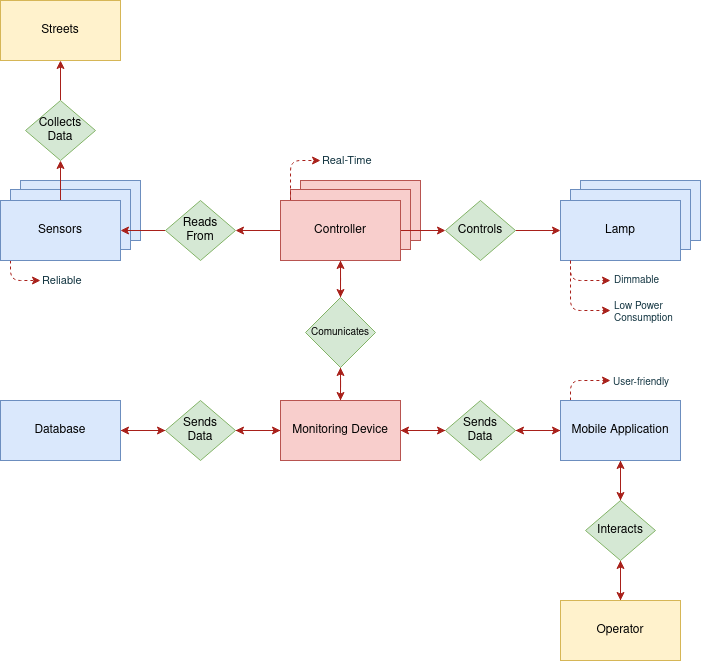

The diagram above was exported from draw.io. Its source (the exported page's mxGraphModel, read from the mxfile embedded in the PNG):
<mxGraphModel dx="981" dy="1716" grid="1" gridSize="10" guides="1" tooltips="1" connect="1" arrows="1" fold="1" page="1" pageScale="1" pageWidth="827" pageHeight="1169" background="none" math="0" shadow="0">
  <root>
    <mxCell id="0" />
    <mxCell id="1" parent="0" />
    <mxCell id="0AEqZ0coXG4K2BfvZ1Me-78" value="Sensors" style="rounded=0;whiteSpace=wrap;html=1;fillColor=#dae8fc;strokeColor=#6c8ebf;" vertex="1" parent="1">
      <mxGeometry x="260" y="140" width="120" height="60" as="geometry" />
    </mxCell>
    <mxCell id="0AEqZ0coXG4K2BfvZ1Me-79" value="" style="rounded=0;whiteSpace=wrap;html=1;fillColor=#f8cecc;strokeColor=#b85450;" vertex="1" parent="1">
      <mxGeometry x="540" y="140" width="120" height="60" as="geometry" />
    </mxCell>
    <mxCell id="0AEqZ0coXG4K2BfvZ1Me-80" value="Lamp" style="rounded=0;whiteSpace=wrap;html=1;fillColor=#dae8fc;strokeColor=#6c8ebf;" vertex="1" parent="1">
      <mxGeometry x="820" y="140" width="120" height="60" as="geometry" />
    </mxCell>
    <mxCell id="0AEqZ0coXG4K2BfvZ1Me-75" value="Sensors" style="rounded=0;whiteSpace=wrap;html=1;fillColor=#dae8fc;strokeColor=#6c8ebf;" vertex="1" parent="1">
      <mxGeometry x="250" y="149" width="120" height="60" as="geometry" />
    </mxCell>
    <mxCell id="0AEqZ0coXG4K2BfvZ1Me-76" value="" style="rounded=0;whiteSpace=wrap;html=1;fillColor=#f8cecc;strokeColor=#b85450;" vertex="1" parent="1">
      <mxGeometry x="530" y="149" width="120" height="60" as="geometry" />
    </mxCell>
    <mxCell id="0AEqZ0coXG4K2BfvZ1Me-77" value="Lamp" style="rounded=0;whiteSpace=wrap;html=1;fillColor=#dae8fc;strokeColor=#6c8ebf;" vertex="1" parent="1">
      <mxGeometry x="810" y="149" width="120" height="60" as="geometry" />
    </mxCell>
    <mxCell id="0AEqZ0coXG4K2BfvZ1Me-50" style="edgeStyle=orthogonalEdgeStyle;rounded=0;orthogonalLoop=1;jettySize=auto;html=1;entryX=0.5;entryY=1;entryDx=0;entryDy=0;fontSize=10;labelBackgroundColor=#DAD2D8;strokeColor=#A8201A;fontColor=#143642;" edge="1" parent="1" source="0AEqZ0coXG4K2BfvZ1Me-2" target="0AEqZ0coXG4K2BfvZ1Me-49">
      <mxGeometry relative="1" as="geometry" />
    </mxCell>
    <mxCell id="0AEqZ0coXG4K2BfvZ1Me-69" style="edgeStyle=orthogonalEdgeStyle;curved=0;rounded=1;sketch=0;orthogonalLoop=1;jettySize=auto;html=1;exitX=0.25;exitY=1;exitDx=0;exitDy=0;dashed=1;fontSize=10;fontColor=#143642;strokeColor=#A8201A;fillColor=#FAE5C7;" edge="1" parent="1">
      <mxGeometry relative="1" as="geometry">
        <mxPoint x="280" y="240" as="targetPoint" />
        <mxPoint x="250" y="220" as="sourcePoint" />
        <Array as="points">
          <mxPoint x="250" y="240" />
        </Array>
      </mxGeometry>
    </mxCell>
    <mxCell id="0AEqZ0coXG4K2BfvZ1Me-2" value="Sensors" style="rounded=0;whiteSpace=wrap;html=1;fillColor=#dae8fc;strokeColor=#6c8ebf;" vertex="1" parent="1">
      <mxGeometry x="240" y="160" width="120" height="60" as="geometry" />
    </mxCell>
    <mxCell id="0AEqZ0coXG4K2BfvZ1Me-3" value="Streets" style="rounded=0;whiteSpace=wrap;html=1;fillColor=#fff2cc;strokeColor=#d6b656;" vertex="1" parent="1">
      <mxGeometry x="240" y="-40" width="120" height="60" as="geometry" />
    </mxCell>
    <mxCell id="0AEqZ0coXG4K2BfvZ1Me-14" style="edgeStyle=orthogonalEdgeStyle;rounded=0;orthogonalLoop=1;jettySize=auto;html=1;entryX=0.5;entryY=0;entryDx=0;entryDy=0;labelBackgroundColor=#DAD2D8;strokeColor=#A8201A;fontColor=#143642;" edge="1" parent="1" source="0AEqZ0coXG4K2BfvZ1Me-4" target="0AEqZ0coXG4K2BfvZ1Me-13">
      <mxGeometry relative="1" as="geometry" />
    </mxCell>
    <mxCell id="0AEqZ0coXG4K2BfvZ1Me-21" style="edgeStyle=orthogonalEdgeStyle;rounded=0;orthogonalLoop=1;jettySize=auto;html=1;entryX=1;entryY=0.5;entryDx=0;entryDy=0;labelBackgroundColor=#DAD2D8;strokeColor=#A8201A;fontColor=#143642;" edge="1" parent="1" source="0AEqZ0coXG4K2BfvZ1Me-4" target="0AEqZ0coXG4K2BfvZ1Me-19">
      <mxGeometry relative="1" as="geometry" />
    </mxCell>
    <mxCell id="0AEqZ0coXG4K2BfvZ1Me-25" style="edgeStyle=orthogonalEdgeStyle;rounded=0;orthogonalLoop=1;jettySize=auto;html=1;entryX=0;entryY=0.5;entryDx=0;entryDy=0;fontSize=10;labelBackgroundColor=#DAD2D8;strokeColor=#A8201A;fontColor=#143642;" edge="1" parent="1" source="0AEqZ0coXG4K2BfvZ1Me-4" target="0AEqZ0coXG4K2BfvZ1Me-23">
      <mxGeometry relative="1" as="geometry" />
    </mxCell>
    <mxCell id="0AEqZ0coXG4K2BfvZ1Me-67" style="edgeStyle=orthogonalEdgeStyle;curved=0;rounded=1;sketch=0;orthogonalLoop=1;jettySize=auto;html=1;exitX=0.25;exitY=0;exitDx=0;exitDy=0;dashed=1;fontSize=10;fontColor=#143642;strokeColor=#A8201A;fillColor=#FAE5C7;" edge="1" parent="1">
      <mxGeometry relative="1" as="geometry">
        <mxPoint x="560" y="120" as="targetPoint" />
        <mxPoint x="530" y="160" as="sourcePoint" />
        <Array as="points">
          <mxPoint x="530" y="120" />
          <mxPoint x="560" y="120" />
        </Array>
      </mxGeometry>
    </mxCell>
    <mxCell id="0AEqZ0coXG4K2BfvZ1Me-4" value="Controller " style="rounded=0;whiteSpace=wrap;html=1;fillColor=#f8cecc;strokeColor=#b85450;" vertex="1" parent="1">
      <mxGeometry x="520" y="160" width="120" height="60" as="geometry" />
    </mxCell>
    <mxCell id="0AEqZ0coXG4K2BfvZ1Me-17" style="edgeStyle=orthogonalEdgeStyle;rounded=0;orthogonalLoop=1;jettySize=auto;html=1;entryX=0.5;entryY=1;entryDx=0;entryDy=0;labelBackgroundColor=#DAD2D8;strokeColor=#A8201A;fontColor=#143642;" edge="1" parent="1" source="0AEqZ0coXG4K2BfvZ1Me-5" target="0AEqZ0coXG4K2BfvZ1Me-13">
      <mxGeometry relative="1" as="geometry" />
    </mxCell>
    <mxCell id="0AEqZ0coXG4K2BfvZ1Me-29" style="edgeStyle=orthogonalEdgeStyle;rounded=0;orthogonalLoop=1;jettySize=auto;html=1;entryX=1;entryY=0.5;entryDx=0;entryDy=0;fontSize=10;labelBackgroundColor=#DAD2D8;strokeColor=#A8201A;fontColor=#143642;" edge="1" parent="1" source="0AEqZ0coXG4K2BfvZ1Me-5" target="0AEqZ0coXG4K2BfvZ1Me-28">
      <mxGeometry relative="1" as="geometry" />
    </mxCell>
    <mxCell id="0AEqZ0coXG4K2BfvZ1Me-35" style="edgeStyle=orthogonalEdgeStyle;rounded=0;orthogonalLoop=1;jettySize=auto;html=1;entryX=0;entryY=0.5;entryDx=0;entryDy=0;fontSize=10;labelBackgroundColor=#DAD2D8;strokeColor=#A8201A;fontColor=#143642;" edge="1" parent="1" source="0AEqZ0coXG4K2BfvZ1Me-5" target="0AEqZ0coXG4K2BfvZ1Me-34">
      <mxGeometry relative="1" as="geometry" />
    </mxCell>
    <mxCell id="0AEqZ0coXG4K2BfvZ1Me-5" value="Monitoring Device" style="rounded=0;whiteSpace=wrap;html=1;fillColor=#f8cecc;strokeColor=#b85450;" vertex="1" parent="1">
      <mxGeometry x="520" y="360" width="120" height="60" as="geometry" />
    </mxCell>
    <mxCell id="0AEqZ0coXG4K2BfvZ1Me-40" style="edgeStyle=orthogonalEdgeStyle;rounded=0;orthogonalLoop=1;jettySize=auto;html=1;fontSize=10;labelBackgroundColor=#DAD2D8;strokeColor=#A8201A;fontColor=#143642;" edge="1" parent="1" source="0AEqZ0coXG4K2BfvZ1Me-6" target="0AEqZ0coXG4K2BfvZ1Me-34">
      <mxGeometry relative="1" as="geometry" />
    </mxCell>
    <mxCell id="0AEqZ0coXG4K2BfvZ1Me-54" style="edgeStyle=orthogonalEdgeStyle;rounded=0;orthogonalLoop=1;jettySize=auto;html=1;entryX=0.5;entryY=0;entryDx=0;entryDy=0;fontSize=10;labelBackgroundColor=#DAD2D8;strokeColor=#A8201A;fontColor=#143642;" edge="1" parent="1" source="0AEqZ0coXG4K2BfvZ1Me-6" target="0AEqZ0coXG4K2BfvZ1Me-52">
      <mxGeometry relative="1" as="geometry" />
    </mxCell>
    <mxCell id="0AEqZ0coXG4K2BfvZ1Me-72" style="edgeStyle=orthogonalEdgeStyle;curved=0;rounded=1;sketch=0;orthogonalLoop=1;jettySize=auto;html=1;exitX=0.25;exitY=0;exitDx=0;exitDy=0;dashed=1;fontSize=10;fontColor=#143642;strokeColor=#A8201A;fillColor=#FAE5C7;" edge="1" parent="1">
      <mxGeometry relative="1" as="geometry">
        <mxPoint x="850" y="340" as="targetPoint" />
        <mxPoint x="810" y="360" as="sourcePoint" />
        <Array as="points">
          <mxPoint x="810" y="340" />
        </Array>
      </mxGeometry>
    </mxCell>
    <mxCell id="0AEqZ0coXG4K2BfvZ1Me-6" value="Mobile Application" style="rounded=0;whiteSpace=wrap;html=1;fillColor=#dae8fc;strokeColor=#6c8ebf;" vertex="1" parent="1">
      <mxGeometry x="800" y="360" width="120" height="60" as="geometry" />
    </mxCell>
    <mxCell id="0AEqZ0coXG4K2BfvZ1Me-61" style="edgeStyle=orthogonalEdgeStyle;curved=0;rounded=1;sketch=0;orthogonalLoop=1;jettySize=auto;html=1;exitX=0.25;exitY=1;exitDx=0;exitDy=0;fontColor=#143642;strokeColor=#A8201A;fillColor=#FAE5C7;dashed=1;" edge="1" parent="1">
      <mxGeometry relative="1" as="geometry">
        <mxPoint x="850" y="240" as="targetPoint" />
        <mxPoint x="810" y="220" as="sourcePoint" />
        <Array as="points">
          <mxPoint x="810" y="240" />
        </Array>
      </mxGeometry>
    </mxCell>
    <mxCell id="0AEqZ0coXG4K2BfvZ1Me-7" value="Lamp" style="rounded=0;whiteSpace=wrap;html=1;fillColor=#dae8fc;strokeColor=#6c8ebf;" vertex="1" parent="1">
      <mxGeometry x="800" y="160" width="120" height="60" as="geometry" />
    </mxCell>
    <mxCell id="0AEqZ0coXG4K2BfvZ1Me-15" style="edgeStyle=orthogonalEdgeStyle;rounded=0;orthogonalLoop=1;jettySize=auto;html=1;entryX=0.5;entryY=1;entryDx=0;entryDy=0;labelBackgroundColor=#DAD2D8;strokeColor=#A8201A;fontColor=#143642;" edge="1" parent="1" source="0AEqZ0coXG4K2BfvZ1Me-13" target="0AEqZ0coXG4K2BfvZ1Me-4">
      <mxGeometry relative="1" as="geometry" />
    </mxCell>
    <mxCell id="0AEqZ0coXG4K2BfvZ1Me-16" style="edgeStyle=orthogonalEdgeStyle;rounded=0;orthogonalLoop=1;jettySize=auto;html=1;entryX=0.5;entryY=0;entryDx=0;entryDy=0;labelBackgroundColor=#DAD2D8;strokeColor=#A8201A;fontColor=#143642;" edge="1" parent="1" source="0AEqZ0coXG4K2BfvZ1Me-13" target="0AEqZ0coXG4K2BfvZ1Me-5">
      <mxGeometry relative="1" as="geometry" />
    </mxCell>
    <mxCell id="0AEqZ0coXG4K2BfvZ1Me-13" value="Comunicates" style="rhombus;whiteSpace=wrap;html=1;fontSize=10;fillColor=#d5e8d4;strokeColor=#82b366;" vertex="1" parent="1">
      <mxGeometry x="545" y="257" width="70" height="70" as="geometry" />
    </mxCell>
    <mxCell id="0AEqZ0coXG4K2BfvZ1Me-22" style="edgeStyle=orthogonalEdgeStyle;rounded=0;orthogonalLoop=1;jettySize=auto;html=1;entryX=1;entryY=0.5;entryDx=0;entryDy=0;labelBackgroundColor=#DAD2D8;strokeColor=#A8201A;fontColor=#143642;" edge="1" parent="1" source="0AEqZ0coXG4K2BfvZ1Me-19" target="0AEqZ0coXG4K2BfvZ1Me-2">
      <mxGeometry relative="1" as="geometry" />
    </mxCell>
    <mxCell id="0AEqZ0coXG4K2BfvZ1Me-19" value="&lt;div&gt;Reads &lt;br&gt;&lt;/div&gt;&lt;div&gt;From&lt;/div&gt;" style="rhombus;whiteSpace=wrap;html=1;fillColor=#d5e8d4;strokeColor=#82b366;" vertex="1" parent="1">
      <mxGeometry x="405" y="160" width="70" height="60" as="geometry" />
    </mxCell>
    <mxCell id="0AEqZ0coXG4K2BfvZ1Me-26" style="edgeStyle=orthogonalEdgeStyle;rounded=0;orthogonalLoop=1;jettySize=auto;html=1;entryX=0;entryY=0.5;entryDx=0;entryDy=0;fontSize=10;labelBackgroundColor=#DAD2D8;strokeColor=#A8201A;fontColor=#143642;" edge="1" parent="1" source="0AEqZ0coXG4K2BfvZ1Me-23" target="0AEqZ0coXG4K2BfvZ1Me-7">
      <mxGeometry relative="1" as="geometry" />
    </mxCell>
    <mxCell id="0AEqZ0coXG4K2BfvZ1Me-23" value="Controls" style="rhombus;whiteSpace=wrap;html=1;fillColor=#d5e8d4;strokeColor=#82b366;" vertex="1" parent="1">
      <mxGeometry x="685" y="160" width="70" height="60" as="geometry" />
    </mxCell>
    <mxCell id="0AEqZ0coXG4K2BfvZ1Me-31" style="edgeStyle=orthogonalEdgeStyle;rounded=0;orthogonalLoop=1;jettySize=auto;html=1;entryX=0;entryY=0.5;entryDx=0;entryDy=0;fontSize=10;labelBackgroundColor=#DAD2D8;strokeColor=#A8201A;fontColor=#143642;" edge="1" parent="1" source="0AEqZ0coXG4K2BfvZ1Me-27" target="0AEqZ0coXG4K2BfvZ1Me-28">
      <mxGeometry relative="1" as="geometry" />
    </mxCell>
    <mxCell id="0AEqZ0coXG4K2BfvZ1Me-27" value="Database" style="rounded=0;whiteSpace=wrap;html=1;fillColor=#dae8fc;strokeColor=#6c8ebf;" vertex="1" parent="1">
      <mxGeometry x="240" y="360" width="120" height="60" as="geometry" />
    </mxCell>
    <mxCell id="0AEqZ0coXG4K2BfvZ1Me-30" style="edgeStyle=orthogonalEdgeStyle;rounded=0;orthogonalLoop=1;jettySize=auto;html=1;entryX=0;entryY=0.5;entryDx=0;entryDy=0;fontSize=10;labelBackgroundColor=#DAD2D8;strokeColor=#A8201A;fontColor=#143642;" edge="1" parent="1" source="0AEqZ0coXG4K2BfvZ1Me-28" target="0AEqZ0coXG4K2BfvZ1Me-5">
      <mxGeometry relative="1" as="geometry" />
    </mxCell>
    <mxCell id="0AEqZ0coXG4K2BfvZ1Me-32" style="edgeStyle=orthogonalEdgeStyle;rounded=0;orthogonalLoop=1;jettySize=auto;html=1;entryX=1;entryY=0.5;entryDx=0;entryDy=0;fontSize=10;labelBackgroundColor=#DAD2D8;strokeColor=#A8201A;fontColor=#143642;" edge="1" parent="1" source="0AEqZ0coXG4K2BfvZ1Me-28" target="0AEqZ0coXG4K2BfvZ1Me-27">
      <mxGeometry relative="1" as="geometry" />
    </mxCell>
    <mxCell id="0AEqZ0coXG4K2BfvZ1Me-28" value="&lt;div&gt;Sends &lt;br&gt;&lt;/div&gt;&lt;div&gt;Data&lt;/div&gt;" style="rhombus;whiteSpace=wrap;html=1;fillColor=#d5e8d4;strokeColor=#82b366;" vertex="1" parent="1">
      <mxGeometry x="405" y="360" width="70" height="60" as="geometry" />
    </mxCell>
    <mxCell id="0AEqZ0coXG4K2BfvZ1Me-36" style="edgeStyle=orthogonalEdgeStyle;rounded=0;orthogonalLoop=1;jettySize=auto;html=1;entryX=0;entryY=0.5;entryDx=0;entryDy=0;fontSize=10;labelBackgroundColor=#DAD2D8;strokeColor=#A8201A;fontColor=#143642;" edge="1" parent="1" source="0AEqZ0coXG4K2BfvZ1Me-34" target="0AEqZ0coXG4K2BfvZ1Me-6">
      <mxGeometry relative="1" as="geometry" />
    </mxCell>
    <mxCell id="0AEqZ0coXG4K2BfvZ1Me-39" style="edgeStyle=orthogonalEdgeStyle;rounded=0;orthogonalLoop=1;jettySize=auto;html=1;entryX=1;entryY=0.5;entryDx=0;entryDy=0;fontSize=10;labelBackgroundColor=#DAD2D8;strokeColor=#A8201A;fontColor=#143642;" edge="1" parent="1" source="0AEqZ0coXG4K2BfvZ1Me-34" target="0AEqZ0coXG4K2BfvZ1Me-5">
      <mxGeometry relative="1" as="geometry" />
    </mxCell>
    <mxCell id="0AEqZ0coXG4K2BfvZ1Me-34" value="&lt;div&gt;Sends &lt;br&gt;&lt;/div&gt;&lt;div&gt;Data&lt;/div&gt;" style="rhombus;whiteSpace=wrap;html=1;fillColor=#d5e8d4;strokeColor=#82b366;" vertex="1" parent="1">
      <mxGeometry x="685" y="360" width="70" height="60" as="geometry" />
    </mxCell>
    <mxCell id="0AEqZ0coXG4K2BfvZ1Me-51" style="edgeStyle=orthogonalEdgeStyle;rounded=0;orthogonalLoop=1;jettySize=auto;html=1;entryX=0.5;entryY=1;entryDx=0;entryDy=0;fontSize=10;labelBackgroundColor=#DAD2D8;strokeColor=#A8201A;fontColor=#143642;" edge="1" parent="1" source="0AEqZ0coXG4K2BfvZ1Me-49" target="0AEqZ0coXG4K2BfvZ1Me-3">
      <mxGeometry relative="1" as="geometry" />
    </mxCell>
    <mxCell id="0AEqZ0coXG4K2BfvZ1Me-49" value="Collects Data" style="rhombus;whiteSpace=wrap;html=1;fillColor=#d5e8d4;strokeColor=#82b366;" vertex="1" parent="1">
      <mxGeometry x="265" y="60" width="70" height="60" as="geometry" />
    </mxCell>
    <mxCell id="0AEqZ0coXG4K2BfvZ1Me-55" style="edgeStyle=orthogonalEdgeStyle;rounded=0;orthogonalLoop=1;jettySize=auto;html=1;exitX=0.5;exitY=1;exitDx=0;exitDy=0;fontSize=10;labelBackgroundColor=#DAD2D8;strokeColor=#A8201A;fontColor=#143642;" edge="1" parent="1" source="0AEqZ0coXG4K2BfvZ1Me-52" target="0AEqZ0coXG4K2BfvZ1Me-53">
      <mxGeometry relative="1" as="geometry" />
    </mxCell>
    <mxCell id="0AEqZ0coXG4K2BfvZ1Me-58" style="edgeStyle=orthogonalEdgeStyle;rounded=0;orthogonalLoop=1;jettySize=auto;html=1;entryX=0.5;entryY=1;entryDx=0;entryDy=0;fontSize=10;labelBackgroundColor=#DAD2D8;strokeColor=#A8201A;fontColor=#143642;" edge="1" parent="1" source="0AEqZ0coXG4K2BfvZ1Me-52" target="0AEqZ0coXG4K2BfvZ1Me-6">
      <mxGeometry relative="1" as="geometry" />
    </mxCell>
    <mxCell id="0AEqZ0coXG4K2BfvZ1Me-52" value="Interacts" style="rhombus;whiteSpace=wrap;html=1;fillColor=#d5e8d4;strokeColor=#82b366;" vertex="1" parent="1">
      <mxGeometry x="825" y="460" width="70" height="60" as="geometry" />
    </mxCell>
    <mxCell id="0AEqZ0coXG4K2BfvZ1Me-57" style="edgeStyle=orthogonalEdgeStyle;rounded=0;orthogonalLoop=1;jettySize=auto;html=1;fontSize=10;labelBackgroundColor=#DAD2D8;strokeColor=#A8201A;fontColor=#143642;" edge="1" parent="1" source="0AEqZ0coXG4K2BfvZ1Me-53" target="0AEqZ0coXG4K2BfvZ1Me-52">
      <mxGeometry relative="1" as="geometry" />
    </mxCell>
    <mxCell id="0AEqZ0coXG4K2BfvZ1Me-53" value="Operator" style="rounded=0;whiteSpace=wrap;html=1;fillColor=#fff2cc;strokeColor=#d6b656;" vertex="1" parent="1">
      <mxGeometry x="800" y="560" width="120" height="60" as="geometry" />
    </mxCell>
    <mxCell id="0AEqZ0coXG4K2BfvZ1Me-62" value="&lt;div&gt;Low Power &lt;br&gt;&lt;/div&gt;&lt;div&gt;Consumption&lt;/div&gt;" style="text;html=1;align=left;verticalAlign=middle;resizable=0;points=[];autosize=1;strokeColor=none;fillColor=none;fontColor=#143642;fontSize=10;" vertex="1" parent="1">
      <mxGeometry x="852" y="257" width="70" height="30" as="geometry" />
    </mxCell>
    <mxCell id="0AEqZ0coXG4K2BfvZ1Me-64" style="edgeStyle=orthogonalEdgeStyle;curved=0;rounded=1;sketch=0;orthogonalLoop=1;jettySize=auto;html=1;exitX=0.25;exitY=1;exitDx=0;exitDy=0;fontColor=#143642;strokeColor=#A8201A;fillColor=#FAE5C7;dashed=1;" edge="1" parent="1">
      <mxGeometry relative="1" as="geometry">
        <mxPoint x="850" y="270" as="targetPoint" />
        <mxPoint x="810" y="220" as="sourcePoint" />
        <Array as="points">
          <mxPoint x="810" y="270" />
          <mxPoint x="850" y="270" />
        </Array>
      </mxGeometry>
    </mxCell>
    <mxCell id="0AEqZ0coXG4K2BfvZ1Me-65" value="Dimmable" style="text;html=1;align=left;verticalAlign=middle;resizable=0;points=[];autosize=1;strokeColor=none;fillColor=none;fontColor=#143642;fontSize=10;" vertex="1" parent="1">
      <mxGeometry x="852" y="230" width="60" height="20" as="geometry" />
    </mxCell>
    <mxCell id="0AEqZ0coXG4K2BfvZ1Me-68" value="Real-Time" style="text;html=1;align=left;verticalAlign=middle;resizable=0;points=[];autosize=1;strokeColor=none;fillColor=none;fontColor=#143642;fontSize=11;" vertex="1" parent="1">
      <mxGeometry x="560" y="110" width="70" height="20" as="geometry" />
    </mxCell>
    <mxCell id="0AEqZ0coXG4K2BfvZ1Me-70" value="Reliable" style="text;html=1;align=left;verticalAlign=middle;resizable=0;points=[];autosize=1;strokeColor=none;fillColor=none;fontColor=#143642;fontSize=11;" vertex="1" parent="1">
      <mxGeometry x="280" y="230" width="60" height="20" as="geometry" />
    </mxCell>
    <mxCell id="0AEqZ0coXG4K2BfvZ1Me-73" value="User-friendly" style="text;html=1;align=left;verticalAlign=middle;resizable=0;points=[];autosize=1;strokeColor=none;fillColor=none;fontColor=#143642;fontSize=10;" vertex="1" parent="1">
      <mxGeometry x="851" y="332" width="70" height="20" as="geometry" />
    </mxCell>
  </root>
</mxGraphModel>